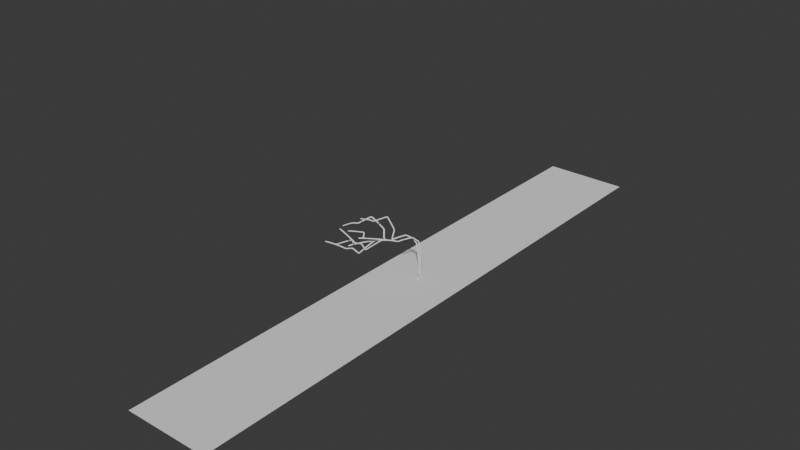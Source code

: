 # Source: trees.blend  (saved by Blender 4.2.66; exported with 4.5.12 LTS)
import bpy
from mathutils import Matrix  # noqa: F401  (used for matrix-valued properties, if any)

bpy.ops.wm.read_factory_settings(use_empty=True)
scene = bpy.context.scene
scene.name = 'Scene'

# ---- collections
col_collection = bpy.data.collections.new('Collection'); scene.collection.children.link(col_collection)

# ---- world
world_world = bpy.data.worlds.new('World'); scene.world = world_world
world_world.use_nodes = True; world_world.node_tree.nodes.clear()
_N = world_world.node_tree.nodes; _L = world_world.node_tree.links
n0 = _N.new('ShaderNodeOutputWorld'); n0.name = 'World Output'; n0.location = (300, 300)
n1 = _N.new('ShaderNodeBackground'); n1.name = 'Background'; n1.location = (10, 300)
n1.inputs[0].default_value = (0.05088, 0.05088, 0.05088, 1.0)
_L.new(n1.outputs[0], n0.inputs[0])
n0.is_active_output = True
world_world.color = (0.05088, 0.05088, 0.05088)
world_world.sun_shadow_jitter_overblur = 0.0

# ---- meshes
me_plane_002 = bpy.data.meshes.new('Plane.002')
me_plane_002.from_pydata([(-1.0, -1.0, 0.0), (1.0, -1.0, 0.0), (-1.0, 1.0, 0.0), (1.0, 1.0, 0.0)], [], [(0, 1, 3, 2)])
_uv = me_plane_002.uv_layers.new(name='UVMap')
_uv.uv.foreach_set('vector', [0.0, 0.0, 1.0, 0.0, 1.0, 1.0, 0.0, 1.0])
me_plane_002.update()
me_plane = bpy.data.meshes.new('Plane')
me_plane.from_pydata([(-1.361, 1.424, 0.2419), (-1.366, 1.424, 0.5234), (-0.6307, 14.09, 4.237), (-0.6356, 14.1, 4.303), (-0.6572, 14.17, 4.59), (-0.678, 14.23, 4.868), (-0.782, 14.98, 5.192), (0.1077, 15.66, 7.435), (0.3929, 15.42, 7.888), (3.709, 14.48, 9.5), (4.002, 13.69, 10.09), (5.008, 13.64, 11.53), (4.465, 14.1, 12.48), (7.04, 13.53, 14.42), (2.981, 17.06, 13.23), (2.97, 21.59, 16.82), (7.538, 20.83, 18.71), (13.73, 11.04, 16.11), (13.74, 13.21, 18.16), (15.51, 14.04, 19.46), (15.31, 18.5, 26.47), (8.157, 21.35, 19.87), (8.507, 20.44, 23.35), (10.82, 13.27, 19.9), (11.84, 13.28, 21.26), (8.571, 14.12, 21.35), (10.71, 14.16, 25.49), (11.58, 14.5, 26.14), (-1.338, 1.378, 0.0355), (-1.253, 1.203, -0.7488), (-1.731, 0.2186, 1.644), (-1.52, 0.2396, 1.829), (-1.242, 0.401, 2.263), (-1.194, 0.419, 2.324), (-0.9833, 0.4976, 2.59), (-0.7798, 0.5735, 2.848), (-0.1477, 13.8, 6.31), (1.85, 14.87, 7.384), (2.432, 14.8, 7.399), (5.822, 15.57, 5.854), (6.473, 15.61, 5.647), (7.759, 15.75, 6.734), (8.642, 15.66, 7.124), (11.31, 16.6, 6.967), (7.442, 17.59, 9.65), (8.732, 21.66, 13.54), (12.98, 23.18, 11.39), (17.59, 17.41, 2.091), (17.15, 19.76, 5.479), (20.19, 20.96, 4.084), (24.01, 24.96, 10.28), (14.05, 23.96, 11.89), (17.2, 23.4, 13.58), (18.15, 18.08, 7.294), (19.75, 18.6, 7.474), (17.72, 17.81, 10.05), (22.07, 18.94, 11.29), (22.95, 19.67, 11.23), (-1.63, 0.1976, 0.9723), (-2.347, -0.01129, 0.8632), (-0.3863, -0.8997, 2.438), (-0.1367, -0.7716, 2.416), (0.2898, -0.4678, 2.547), (0.3565, -0.4252, 2.558), (0.581, -0.2442, 2.621), (0.8624, -0.06445, 2.666), (0.3938, 0.3654, 1.851), (3.04, 14.99, 5.889), (3.399, 15.2, 5.48), (3.873, 17.45, 2.443), (4.465, 17.37, 1.602), (5.376, 17.77, 0.05444), (6.397, 18.88, 1.371), (7.367, 20.99, -0.935), (7.04, 20.07, 4.487), (9.442, 24.35, 7.533), (9.694, 27.65, 3.775), (7.01, 24.53, -7.36), (8.6, 26.46, -4.056), (8.857, 28.93, -6.61), (14.46, 34.39, -3.827), (10.43, 28.85, 3.649), (13.66, 29.88, 2.399), (11.08, 25.5, -4.149), (11.95, 26.71, -4.946), (13.04, 25.11, -2.175), (16.06, 28.19, -3.95), (16.27, 29.25, -4.333), (-0.5639, -1.013, 2.41), (-1.239, -1.444, 2.301), (1.323, -1.262, 1.731), (1.399, -1.039, 1.578), (1.628, -0.5666, 1.451), (1.658, -0.498, 1.424), (1.79, -0.1982, 1.303), (1.85, 0.08634, 1.204), (2.255, 0.7931, 1.735), (2.527, 15.62, 4.157), (2.346, 15.97, 3.725), (-0.4243, 18.1, 2.223), (-0.7115, 18.3, 1.253), (-1.197, 19.79, 0.4737), (-0.285, 20.53, 0.3108), (-2.178, 22.8, -1.101), (2.077, 21.96, 2.296), (4.385, 26.93, 4.112), (0.6045, 29.87, 2.664), (-8.414, 25.61, -3.771), (-5.615, 28.14, -2.051), (-8.21, 30.38, -3.015), (-4.679, 37.89, -3.142), (0.5361, 31.27, 2.501), (1.067, 33.68, -0.1513), (-3.987, 28.45, -4.137), (-4.496, 29.92, -4.821), (-1.26, 29.08, -4.33), (-1.904, 33.18, -6.461), (-2.413, 34.2, -6.488), (1.243, -1.445, 1.804), (0.9383, -2.14, 2.083), (1.853, -0.8798, -0.03725), (1.701, -0.6592, -0.1236), (1.568, -0.1466, -0.2281), (1.54, -0.07426, -0.247), (1.35, 0.2365, -0.3123), (1.231, 0.5417, -0.3918), (1.612, 1.396, -0.1268), (0.7131, 15.9, 3.61), (0.1694, 16.11, 3.577), (-3.211, 16.66, 5.237), (-4.176, 16.67, 4.876), (-5.519, 17.74, 5.222), (-5.369, 18.82, 4.753), (-8.232, 19.9, 5.922), (-2.981, 21.23, 4.919), (-1.886, 26.75, 6.247), (-6.05, 27.53, 8.911), (-13.42, 21.06, 7.712), (-12.59, 22.96, 9.504), (-15.49, 23.69, 11.43), (-16.01, 31.98, 11.55), (-6.659, 28.73, 9.339), (-9.154, 31.04, 8.102), (-13.37, 23.96, 7.161), (-14.64, 25.0, 7.576), (-12.19, 25.79, 5.396), (-15.48, 29.06, 5.886), (-16.11, 29.72, 6.571), (1.928, -1.072, 0.01289), (2.622, -2.778, 1.154), (0.6696, -0.4476, -1.44), (0.4438, -0.3262, -1.323), (0.1134, 0.06225, -1.146), (0.05856, 0.1126, -1.117), (-0.2477, 0.3271, -0.9738), (-0.4792, 0.5394, -0.8517), (-0.364, 1.493, -0.6982), (-0.8102, 15.28, 4.59), (-1.209, 15.21, 5.014), (-2.008, 14.13, 8.574), (-2.831, 13.68, 9.004), (-3.66, 14.0, 10.51), (-4.277, 15.01, 10.48), (-5.334, 14.64, 13.56), (-3.581, 18.27, 9.803), (-3.711, 23.68, 11.83), (-4.258, 22.47, 16.65), (-6.097, 11.23, 20.02), (-5.363, 14.62, 20.02), (-6.405, 14.69, 23.37), (-9.24, 21.76, 26.69), (-4.655, 23.25, 17.76), (-7.735, 24.08, 19.47), (-8.561, 15.83, 19.27), (-9.29, 16.16, 20.77), (-9.832, 17.97, 17.97), (-12.35, 19.3, 21.66), (-12.39, 19.6, 22.76), (0.8157, -0.5816, -1.517), (1.371, -1.09, -1.81), (-0.9028, -0.3073, -1.925), (-1.957, -3.461, 3.982), (-4.105, -0.6825, 1.25), (-2.978, -1.29, -0.7397), (-2.79, -2.042, -1.884), (1.192, -3.407, 3.4), (1.238, -3.514, 3.505), (0.7288, -1.662, 1.618), (3.046, -2.251, -4.277), (-1.175, 1.128, -0.7022), (-1.547, -0.7501, 1.416), (-1.206, -1.406, 2.241), (-0.8623, -1.005, 1.602), (-0.6209, -1.732, 0.04939), (-0.3731, -1.041, 0.02968), (-0.6632, -2.159, -0.1363), (-0.7943, -2.585, -0.1632), (-0.6156, -1.609, 0.07997)], [(0, 1), (1, 2), (2, 3), (3, 4), (4, 5), (5, 6), (6, 7), (7, 8), (8, 9), (9, 10), (10, 11), (11, 12), (11, 13), (12, 14), (14, 15), (15, 16), (13, 17), (17, 18), (18, 19), (19, 20), (16, 21), (21, 22), (13, 23), (23, 24), (23, 25), (25, 26), (26, 27), (2, 28), (28, 29), (30, 31), (31, 32), (32, 33), (33, 34), (34, 35), (35, 36), (36, 37), (37, 38), (38, 39), (39, 40), (40, 41), (41, 42), (41, 43), (42, 44), (44, 45), (45, 46), (43, 47), (47, 48), (48, 49), (49, 50), (46, 51), (51, 52), (43, 53), (53, 54), (53, 55), (55, 56), (56, 57), (32, 58), (58, 59), (60, 61), (61, 62), (62, 63), (63, 64), (64, 65), (65, 66), (66, 67), (67, 68), (68, 69), (69, 70), (70, 71), (71, 72), (71, 73), (72, 74), (74, 75), (75, 76), (73, 77), (77, 78), (78, 79), (79, 80), (76, 81), (81, 82), (73, 83), (83, 84), (83, 85), (85, 86), (86, 87), (62, 88), (88, 89), (90, 91), (91, 92), (92, 93), (93, 94), (94, 95), (95, 96), (96, 97), (97, 98), (98, 99), (99, 100), (100, 101), (101, 102), (101, 103), (102, 104), (104, 105), (105, 106), (103, 107), (107, 108), (108, 109), (109, 110), (106, 111), (111, 112), (103, 113), (113, 114), (113, 115), (115, 116), (116, 117), (92, 118), (118, 119), (120, 121), (121, 122), (122, 123), (123, 124), (124, 125), (125, 126), (126, 127), (127, 128), (128, 129), (129, 130), (130, 131), (131, 132), (131, 133), (132, 134), (134, 135), (135, 136), (133, 137), (137, 138), (138, 139), (139, 140), (136, 141), (141, 142), (133, 143), (143, 144), (143, 145), (145, 146), (146, 147), (122, 148), (148, 149), (150, 151), (151, 152), (152, 153), (153, 154), (154, 155), (155, 156), (156, 157), (157, 158), (158, 159), (159, 160), (160, 161), (161, 162), (161, 163), (162, 164), (164, 165), (165, 166), (163, 167), (167, 168), (168, 169), (169, 170), (166, 171), (171, 172), (163, 173), (173, 174), (173, 175), (175, 176), (176, 177), (152, 178), (178, 179), (66, 180), (89, 181), (59, 182), (182, 183), (183, 184), (119, 185), (185, 186), (119, 187), (178, 188), (29, 189), (189, 190), (89, 191), (191, 192), (192, 193), (193, 194), (193, 195), (195, 196), (193, 197)], [])
_uv = me_plane.uv_layers.new(name='UVMap')
_uv.uv.foreach_set('vector', [])
me_plane.update()
me_plane_001 = bpy.data.meshes.new('Plane.001')
me_plane_001.from_pydata([(-1.361, 1.424, 0.2419), (-1.366, 1.424, 0.5234), (-0.6307, 14.09, 4.237), (-0.6356, 14.1, 4.303), (-0.6572, 14.17, 4.59), (-0.678, 14.23, 4.868), (-0.782, 14.98, 5.192), (0.1077, 15.66, 7.435), (0.3929, 15.42, 7.888), (3.709, 14.48, 9.5), (4.002, 13.69, 10.09), (5.008, 13.64, 11.53), (4.465, 14.1, 12.48), (7.04, 13.53, 14.42), (2.981, 17.06, 13.23), (2.97, 21.59, 16.82), (7.538, 20.83, 18.71), (13.73, 11.04, 16.11), (13.74, 13.21, 18.16), (15.51, 14.04, 19.46), (15.31, 18.5, 26.47), (8.157, 21.35, 19.87), (8.507, 20.44, 23.35), (10.82, 13.27, 19.9), (11.84, 13.28, 21.26), (8.571, 14.12, 21.35), (10.71, 14.16, 25.49), (11.58, 14.5, 26.14), (-1.338, 1.378, 0.0355), (-1.253, 1.203, -0.7488), (-1.731, 0.2186, 1.644), (-1.52, 0.2396, 1.829), (-1.242, 0.401, 2.263), (-1.194, 0.419, 2.324), (-0.9833, 0.4976, 2.59), (-0.7798, 0.5735, 2.848), (-0.1477, 13.8, 6.31), (1.85, 14.87, 7.384), (2.432, 14.8, 7.399), (5.822, 15.57, 5.854), (6.473, 15.61, 5.647), (7.759, 15.75, 6.734), (8.642, 15.66, 7.124), (11.31, 16.6, 6.967), (7.442, 17.59, 9.65), (8.732, 21.66, 13.54), (12.98, 23.18, 11.39), (17.59, 17.41, 2.091), (17.15, 19.76, 5.479), (20.19, 20.96, 4.084), (24.01, 24.96, 10.28), (14.05, 23.96, 11.89), (17.2, 23.4, 13.58), (18.15, 18.08, 7.294), (19.75, 18.6, 7.474), (17.72, 17.81, 10.05), (22.07, 18.94, 11.29), (22.95, 19.67, 11.23), (-1.63, 0.1976, 0.9723), (-2.347, -0.01129, 0.8632), (-0.3863, -0.8997, 2.438), (-0.1367, -0.7716, 2.416), (0.2898, -0.4678, 2.547), (0.3565, -0.4252, 2.558), (0.581, -0.2442, 2.621), (0.8624, -0.06445, 2.666), (0.3938, 0.3654, 1.851), (3.04, 14.99, 5.889), (3.399, 15.2, 5.48), (3.873, 17.45, 2.443), (4.465, 17.37, 1.602), (5.376, 17.77, 0.05444), (6.397, 18.88, 1.371), (7.367, 20.99, -0.935), (7.04, 20.07, 4.487), (9.442, 24.35, 7.533), (9.694, 27.65, 3.775), (7.01, 24.53, -7.36), (8.6, 26.46, -4.056), (8.857, 28.93, -6.61), (14.46, 34.39, -3.827), (10.43, 28.85, 3.649), (13.66, 29.88, 2.399), (11.08, 25.5, -4.149), (11.95, 26.71, -4.946), (13.04, 25.11, -2.175), (16.06, 28.19, -3.95), (16.27, 29.25, -4.333), (-0.5639, -1.013, 2.41), (-1.239, -1.444, 2.301), (1.323, -1.262, 1.731), (1.399, -1.039, 1.578), (1.628, -0.5666, 1.451), (1.658, -0.498, 1.424), (1.79, -0.1982, 1.303), (1.85, 0.08634, 1.204), (2.255, 0.7931, 1.735), (2.527, 15.62, 4.157), (2.346, 15.97, 3.725), (-0.4243, 18.1, 2.223), (-0.7115, 18.3, 1.253), (-1.197, 19.79, 0.4737), (-0.285, 20.53, 0.3108), (-2.178, 22.8, -1.101), (2.077, 21.96, 2.296), (4.385, 26.93, 4.112), (0.6045, 29.87, 2.664), (-8.414, 25.61, -3.771), (-5.615, 28.14, -2.051), (-8.21, 30.38, -3.015), (-4.679, 37.89, -3.142), (0.5361, 31.27, 2.501), (1.067, 33.68, -0.1513), (-3.987, 28.45, -4.137), (-4.496, 29.92, -4.821), (-1.26, 29.08, -4.33), (-1.904, 33.18, -6.461), (-2.413, 34.2, -6.488), (1.243, -1.445, 1.804), (0.9383, -2.14, 2.083), (1.853, -0.8798, -0.03725), (1.701, -0.6592, -0.1236), (1.568, -0.1466, -0.2281), (1.54, -0.07426, -0.247), (1.35, 0.2365, -0.3123), (1.231, 0.5417, -0.3918), (1.612, 1.396, -0.1268), (0.7131, 15.9, 3.61), (0.1694, 16.11, 3.577), (-3.211, 16.66, 5.237), (-4.176, 16.67, 4.876), (-5.519, 17.74, 5.222), (-5.369, 18.82, 4.753), (-8.232, 19.9, 5.922), (-2.981, 21.23, 4.919), (-1.886, 26.75, 6.247), (-6.05, 27.53, 8.911), (-13.42, 21.06, 7.712), (-12.59, 22.96, 9.504), (-15.49, 23.69, 11.43), (-16.01, 31.98, 11.55), (-6.659, 28.73, 9.339), (-9.154, 31.04, 8.102), (-13.37, 23.96, 7.161), (-14.64, 25.0, 7.576), (-12.19, 25.79, 5.396), (-15.48, 29.06, 5.886), (-16.11, 29.72, 6.571), (1.928, -1.072, 0.01289), (2.622, -2.778, 1.154), (0.6696, -0.4476, -1.44), (0.4438, -0.3262, -1.323), (0.1134, 0.06225, -1.146), (0.05856, 0.1126, -1.117), (-0.2477, 0.3271, -0.9738), (-0.4792, 0.5394, -0.8517), (-0.364, 1.493, -0.6982), (-0.8102, 15.28, 4.59), (-1.209, 15.21, 5.014), (-2.008, 14.13, 8.574), (-2.831, 13.68, 9.004), (-3.66, 14.0, 10.51), (-4.277, 15.01, 10.48), (-5.334, 14.64, 13.56), (-3.581, 18.27, 9.803), (-3.711, 23.68, 11.83), (-4.258, 22.47, 16.65), (-6.097, 11.23, 20.02), (-5.363, 14.62, 20.02), (-6.405, 14.69, 23.37), (-9.24, 21.76, 26.69), (-4.655, 23.25, 17.76), (-7.735, 24.08, 19.47), (-8.561, 15.83, 19.27), (-9.29, 16.16, 20.77), (-9.832, 17.97, 17.97), (-12.35, 19.3, 21.66), (-12.39, 19.6, 22.76), (0.8157, -0.5816, -1.517), (1.371, -1.09, -1.81), (-0.9028, -0.3073, -1.925), (-1.957, -3.461, 3.982), (-4.105, -0.6825, 1.25), (-2.978, -1.29, -0.7397), (-2.79, -2.042, -1.884), (1.192, -3.407, 3.4), (1.238, -3.514, 3.505), (0.7288, -1.662, 1.618), (3.046, -2.251, -4.277), (-1.175, 1.128, -0.7022), (-1.547, -0.7501, 1.416), (-1.206, -1.406, 2.241), (-0.8623, -1.005, 1.602), (-0.6209, -1.732, 0.04939), (-0.3731, -1.041, 0.02968), (-0.6632, -2.159, -0.1363), (-0.7943, -2.585, -0.1632), (-0.6156, -1.609, 0.07997)], [(0, 1), (1, 2), (2, 3), (3, 4), (4, 5), (5, 6), (6, 7), (7, 8), (8, 9), (9, 10), (10, 11), (11, 12), (11, 13), (12, 14), (14, 15), (15, 16), (13, 17), (17, 18), (18, 19), (19, 20), (16, 21), (21, 22), (13, 23), (23, 24), (23, 25), (25, 26), (26, 27), (2, 28), (28, 29), (30, 31), (31, 32), (32, 33), (33, 34), (34, 35), (35, 36), (36, 37), (37, 38), (38, 39), (39, 40), (40, 41), (41, 42), (41, 43), (42, 44), (44, 45), (45, 46), (43, 47), (47, 48), (48, 49), (49, 50), (46, 51), (51, 52), (43, 53), (53, 54), (53, 55), (55, 56), (56, 57), (32, 58), (58, 59), (60, 61), (61, 62), (62, 63), (63, 64), (64, 65), (65, 66), (66, 67), (67, 68), (68, 69), (69, 70), (70, 71), (71, 72), (71, 73), (72, 74), (74, 75), (75, 76), (73, 77), (77, 78), (78, 79), (79, 80), (76, 81), (81, 82), (73, 83), (83, 84), (83, 85), (85, 86), (86, 87), (62, 88), (88, 89), (90, 91), (91, 92), (92, 93), (93, 94), (94, 95), (95, 96), (96, 97), (97, 98), (98, 99), (99, 100), (100, 101), (101, 102), (101, 103), (102, 104), (104, 105), (105, 106), (103, 107), (107, 108), (108, 109), (109, 110), (106, 111), (111, 112), (103, 113), (113, 114), (113, 115), (115, 116), (116, 117), (92, 118), (118, 119), (120, 121), (121, 122), (122, 123), (123, 124), (124, 125), (125, 126), (126, 127), (127, 128), (128, 129), (129, 130), (130, 131), (131, 132), (131, 133), (132, 134), (134, 135), (135, 136), (133, 137), (137, 138), (138, 139), (139, 140), (136, 141), (141, 142), (133, 143), (143, 144), (143, 145), (145, 146), (146, 147), (122, 148), (148, 149), (150, 151), (151, 152), (152, 153), (153, 154), (154, 155), (155, 156), (156, 157), (157, 158), (158, 159), (159, 160), (160, 161), (161, 162), (161, 163), (162, 164), (164, 165), (165, 166), (163, 167), (167, 168), (168, 169), (169, 170), (166, 171), (171, 172), (163, 173), (173, 174), (173, 175), (175, 176), (176, 177), (152, 178), (178, 179), (66, 180), (89, 181), (59, 182), (182, 183), (183, 184), (119, 185), (185, 186), (119, 187), (178, 188), (29, 189), (189, 190), (89, 191), (191, 192), (192, 193), (193, 194), (193, 195), (195, 196), (193, 197)], [])
_uv = me_plane_001.uv_layers.new(name='UVMap')
_uv.uv.foreach_set('vector', [])
me_plane_001.update()

# ---- objects
ob_plane = bpy.data.objects.new('Plane', me_plane_002)
ob_tree = bpy.data.objects.new('tree', me_plane)
ob_empty = bpy.data.objects.new('Empty', None)
ob_tree_001 = bpy.data.objects.new('tree.001', me_plane_001)
ob_empty_001 = bpy.data.objects.new('Empty.001', None)

# ---- transforms, parenting, visibility, modifiers, constraints
ob_plane.location = (0.0, 0.0, 0.0)
ob_plane.scale = (-17.68, -123.0, -17.68)
ob_tree.location = (0.0, 0.0, 0.0)
ob_tree.rotation_euler = (-5.057, -0.08347, -1.597)
_m = ob_tree.modifiers.new('Skin', 'SKIN')
_m = ob_tree.modifiers.new('SimpleDeform', 'SIMPLE_DEFORM')
_m.deform_axis = 'Z'
_m.factor = -0.4241
_m.angle = -0.4241
_m = ob_tree.modifiers.new('SimpleDeform.001', 'SIMPLE_DEFORM')
_m.deform_method = 'BEND'
_m.factor = -0.1204
_m.angle = -0.1204
_m = ob_tree.modifiers.new('Subdivision', 'SUBSURF')
_m = ob_tree.modifiers.new('Remesh', 'REMESH')
ob_empty.location = (0.0, 0.0, 0.0)
ob_empty.rotation_euler = (-5.03, -0.262, -0.6204)
ob_tree_001.location = (0.0, 0.0, 0.0)
ob_tree_001.rotation_euler = (-4.982, -0.1157, -1.586)
_m = ob_tree_001.modifiers.new('Skin', 'SKIN')
_m = ob_tree_001.modifiers.new('SimpleDeform', 'SIMPLE_DEFORM')
_m.deform_axis = 'Z'
_m.factor = -0.4241
_m.angle = -0.4241
_m = ob_tree_001.modifiers.new('SimpleDeform.001', 'SIMPLE_DEFORM')
_m.deform_method = 'BEND'
_m.factor = -0.74
_m.angle = -0.74
_m = ob_tree_001.modifiers.new('Subdivision', 'SUBSURF')
_m = ob_tree_001.modifiers.new('Remesh', 'REMESH')
ob_empty_001.location = (1.261, 2.453, 7.866)
ob_empty_001.rotation_euler = (-5.04, -0.341, -0.5865)

# ---- collection membership
scene.collection.objects.link(ob_plane)
col_collection.objects.link(ob_tree)
col_collection.objects.link(ob_empty)
col_collection.objects.link(ob_tree_001)
col_collection.objects.link(ob_empty_001)

# ---- scene / render settings (as saved in the file)
scene.frame_start = 1; scene.frame_end = 250; scene.frame_set(0)
scene.render.engine = 'BLENDER_EEVEE_NEXT'
bpy.context.view_layer.update()

# ---- added for rendering (the .blend has no active camera and no usable light): camera, sun
cam_auto = bpy.data.cameras.new('AutoCamera')
cam_auto.lens = 50.0
cam_auto.sensor_width = 36.0
cam_auto.clip_end = 4210.82
ob_auto_camera = bpy.data.objects.new('AutoCamera', cam_auto)
scene.collection.objects.link(ob_auto_camera)
ob_auto_camera.location = (231.583, -287.921, 212.529)
ob_auto_camera.rotation_euler = (1.09748, -7.21219e-08, 0.694738)
scene.camera = ob_auto_camera
light_auto_sun = bpy.data.lights.new('AutoSun', 'SUN')
light_auto_sun.energy = 3.0
light_auto_sun.angle = 0.0523599
ob_auto_sun = bpy.data.objects.new('AutoSun', light_auto_sun)
scene.collection.objects.link(ob_auto_sun)
ob_auto_sun.rotation_euler = (0.872665, 0.174533, 0.523599)
bpy.context.view_layer.update()

